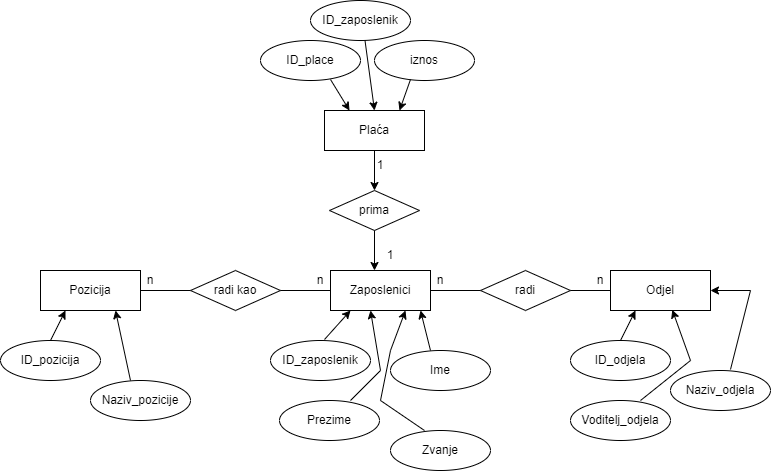

The diagram above was exported from draw.io. Its source (the exported page's mxGraphModel, read from the mxfile embedded in the PNG):
<mxGraphModel dx="1036" dy="614" grid="1" gridSize="10" guides="1" tooltips="1" connect="1" arrows="1" fold="1" page="1" pageScale="1" pageWidth="827" pageHeight="1169" math="0" shadow="0">
  <root>
    <mxCell id="0" />
    <mxCell id="1" parent="0" />
    <mxCell id="vptKw_D_Co789uPOW3wu-1" value="Zaposlenici" style="whiteSpace=wrap;html=1;align=center;" parent="1" vertex="1">
      <mxGeometry x="370" y="280" width="100" height="40" as="geometry" />
    </mxCell>
    <mxCell id="vptKw_D_Co789uPOW3wu-2" value="Odjel" style="whiteSpace=wrap;html=1;align=center;" parent="1" vertex="1">
      <mxGeometry x="650" y="280" width="100" height="40" as="geometry" />
    </mxCell>
    <mxCell id="vptKw_D_Co789uPOW3wu-3" value="Pozicija" style="whiteSpace=wrap;html=1;align=center;" parent="1" vertex="1">
      <mxGeometry x="80" y="280" width="100" height="40" as="geometry" />
    </mxCell>
    <mxCell id="vptKw_D_Co789uPOW3wu-4" value="radi" style="shape=rhombus;perimeter=rhombusPerimeter;whiteSpace=wrap;html=1;align=center;" parent="1" vertex="1">
      <mxGeometry x="520" y="280" width="90" height="40" as="geometry" />
    </mxCell>
    <mxCell id="vptKw_D_Co789uPOW3wu-6" value="radi kao" style="shape=rhombus;perimeter=rhombusPerimeter;whiteSpace=wrap;html=1;align=center;" parent="1" vertex="1">
      <mxGeometry x="230" y="280" width="90" height="40" as="geometry" />
    </mxCell>
    <mxCell id="vptKw_D_Co789uPOW3wu-8" value="" style="line;strokeWidth=1;rotatable=0;dashed=0;labelPosition=right;align=left;verticalAlign=middle;spacingTop=0;spacingLeft=6;points=[];portConstraint=eastwest;" parent="1" vertex="1">
      <mxGeometry x="180" y="295" width="50" height="10" as="geometry" />
    </mxCell>
    <mxCell id="vptKw_D_Co789uPOW3wu-9" value="" style="line;strokeWidth=1;rotatable=0;dashed=0;labelPosition=right;align=left;verticalAlign=middle;spacingTop=0;spacingLeft=6;points=[];portConstraint=eastwest;" parent="1" vertex="1">
      <mxGeometry x="320" y="295" width="50" height="10" as="geometry" />
    </mxCell>
    <mxCell id="vptKw_D_Co789uPOW3wu-10" value="" style="line;strokeWidth=1;rotatable=0;dashed=0;labelPosition=right;align=left;verticalAlign=middle;spacingTop=0;spacingLeft=6;points=[];portConstraint=eastwest;" parent="1" vertex="1">
      <mxGeometry x="470" y="295" width="50" height="10" as="geometry" />
    </mxCell>
    <mxCell id="vptKw_D_Co789uPOW3wu-11" value="" style="line;strokeWidth=1;rotatable=0;dashed=0;labelPosition=right;align=left;verticalAlign=middle;spacingTop=0;spacingLeft=6;points=[];portConstraint=eastwest;" parent="1" vertex="1">
      <mxGeometry x="610" y="295" width="40" height="10" as="geometry" />
    </mxCell>
    <mxCell id="vptKw_D_Co789uPOW3wu-23" value="" style="edgeStyle=orthogonalEdgeStyle;rounded=0;orthogonalLoop=1;jettySize=auto;html=1;" parent="1" source="vptKw_D_Co789uPOW3wu-12" target="vptKw_D_Co789uPOW3wu-13" edge="1">
      <mxGeometry relative="1" as="geometry" />
    </mxCell>
    <mxCell id="vptKw_D_Co789uPOW3wu-12" value="Plaća" style="whiteSpace=wrap;html=1;align=center;" parent="1" vertex="1">
      <mxGeometry x="364" y="120" width="100" height="40" as="geometry" />
    </mxCell>
    <mxCell id="vptKw_D_Co789uPOW3wu-13" value="prima" style="shape=rhombus;perimeter=rhombusPerimeter;whiteSpace=wrap;html=1;align=center;" parent="1" vertex="1">
      <mxGeometry x="369" y="200" width="90" height="40" as="geometry" />
    </mxCell>
    <mxCell id="vptKw_D_Co789uPOW3wu-14" value="" style="line;strokeWidth=1;rotatable=0;dashed=0;labelPosition=right;align=left;verticalAlign=middle;spacingTop=0;spacingLeft=6;points=[];portConstraint=eastwest;" parent="1" vertex="1">
      <mxGeometry x="409" y="180" width="51" as="geometry" />
    </mxCell>
    <mxCell id="vptKw_D_Co789uPOW3wu-25" value="n" style="text;strokeColor=none;align=center;fillColor=none;html=1;verticalAlign=middle;whiteSpace=wrap;rounded=0;" parent="1" vertex="1">
      <mxGeometry x="610" y="275" width="60" height="30" as="geometry" />
    </mxCell>
    <mxCell id="vptKw_D_Co789uPOW3wu-26" value="n" style="text;strokeColor=none;align=center;fillColor=none;html=1;verticalAlign=middle;whiteSpace=wrap;rounded=0;" parent="1" vertex="1">
      <mxGeometry x="450" y="275" width="60" height="30" as="geometry" />
    </mxCell>
    <mxCell id="vptKw_D_Co789uPOW3wu-27" value="n" style="text;strokeColor=none;align=center;fillColor=none;html=1;verticalAlign=middle;whiteSpace=wrap;rounded=0;" parent="1" vertex="1">
      <mxGeometry x="160" y="275" width="60" height="30" as="geometry" />
    </mxCell>
    <mxCell id="vptKw_D_Co789uPOW3wu-28" value="n" style="text;strokeColor=none;align=center;fillColor=none;html=1;verticalAlign=middle;whiteSpace=wrap;rounded=0;" parent="1" vertex="1">
      <mxGeometry x="330" y="275" width="60" height="30" as="geometry" />
    </mxCell>
    <mxCell id="vptKw_D_Co789uPOW3wu-30" value="1" style="text;strokeColor=none;align=center;fillColor=none;html=1;verticalAlign=middle;whiteSpace=wrap;rounded=0;" parent="1" vertex="1">
      <mxGeometry x="390" y="160" width="60" height="30" as="geometry" />
    </mxCell>
    <mxCell id="vptKw_D_Co789uPOW3wu-31" value="1" style="text;strokeColor=none;align=center;fillColor=none;html=1;verticalAlign=middle;whiteSpace=wrap;rounded=0;" parent="1" vertex="1">
      <mxGeometry x="400" y="250" width="60" height="30" as="geometry" />
    </mxCell>
    <mxCell id="vptKw_D_Co789uPOW3wu-34" value="" style="line;strokeWidth=1;rotatable=0;dashed=0;labelPosition=right;align=left;verticalAlign=middle;spacingTop=0;spacingLeft=6;points=[];portConstraint=eastwest;" parent="1" vertex="1">
      <mxGeometry x="419" y="190" width="51" as="geometry" />
    </mxCell>
    <mxCell id="vptKw_D_Co789uPOW3wu-42" value="" style="edgeStyle=none;orthogonalLoop=1;jettySize=auto;html=1;rounded=0;" parent="1" edge="1">
      <mxGeometry width="80" relative="1" as="geometry">
        <mxPoint x="414" y="240" as="sourcePoint" />
        <mxPoint x="414" y="280" as="targetPoint" />
        <Array as="points" />
      </mxGeometry>
    </mxCell>
    <mxCell id="vptKw_D_Co789uPOW3wu-43" value="ID_pozicija" style="ellipse;whiteSpace=wrap;html=1;align=center;" parent="1" vertex="1">
      <mxGeometry x="40" y="350" width="100" height="40" as="geometry" />
    </mxCell>
    <mxCell id="vptKw_D_Co789uPOW3wu-47" value="Naziv_pozicije" style="ellipse;whiteSpace=wrap;html=1;align=center;" parent="1" vertex="1">
      <mxGeometry x="130" y="390" width="100" height="40" as="geometry" />
    </mxCell>
    <mxCell id="vptKw_D_Co789uPOW3wu-48" value="ID_zaposlenik" style="ellipse;whiteSpace=wrap;html=1;align=center;" parent="1" vertex="1">
      <mxGeometry x="310" y="350" width="100" height="40" as="geometry" />
    </mxCell>
    <mxCell id="vptKw_D_Co789uPOW3wu-49" value="Ime" style="ellipse;whiteSpace=wrap;html=1;align=center;" parent="1" vertex="1">
      <mxGeometry x="430" y="360" width="100" height="40" as="geometry" />
    </mxCell>
    <mxCell id="vptKw_D_Co789uPOW3wu-50" value="Prezime" style="ellipse;whiteSpace=wrap;html=1;align=center;" parent="1" vertex="1">
      <mxGeometry x="319" y="410" width="100" height="40" as="geometry" />
    </mxCell>
    <mxCell id="vptKw_D_Co789uPOW3wu-51" value="Zvanje" style="ellipse;whiteSpace=wrap;html=1;align=center;" parent="1" vertex="1">
      <mxGeometry x="430" y="440" width="100" height="40" as="geometry" />
    </mxCell>
    <mxCell id="vptKw_D_Co789uPOW3wu-52" value="" style="edgeStyle=none;orthogonalLoop=1;jettySize=auto;html=1;rounded=0;entryX=0.25;entryY=1;entryDx=0;entryDy=0;" parent="1" target="vptKw_D_Co789uPOW3wu-3" edge="1">
      <mxGeometry width="80" relative="1" as="geometry">
        <mxPoint x="90" y="350" as="sourcePoint" />
        <mxPoint x="170" y="350" as="targetPoint" />
        <Array as="points" />
      </mxGeometry>
    </mxCell>
    <mxCell id="vptKw_D_Co789uPOW3wu-53" value="" style="edgeStyle=none;orthogonalLoop=1;jettySize=auto;html=1;rounded=0;entryX=0.75;entryY=1;entryDx=0;entryDy=0;" parent="1" target="vptKw_D_Co789uPOW3wu-3" edge="1">
      <mxGeometry width="80" relative="1" as="geometry">
        <mxPoint x="170" y="390" as="sourcePoint" />
        <mxPoint x="250" y="390" as="targetPoint" />
        <Array as="points" />
      </mxGeometry>
    </mxCell>
    <mxCell id="vptKw_D_Co789uPOW3wu-55" value="" style="edgeStyle=none;orthogonalLoop=1;jettySize=auto;html=1;rounded=0;" parent="1" edge="1">
      <mxGeometry width="80" relative="1" as="geometry">
        <mxPoint x="364" y="349" as="sourcePoint" />
        <mxPoint x="390" y="320" as="targetPoint" />
        <Array as="points" />
      </mxGeometry>
    </mxCell>
    <mxCell id="vptKw_D_Co789uPOW3wu-56" value="" style="edgeStyle=none;orthogonalLoop=1;jettySize=auto;html=1;rounded=0;" parent="1" edge="1">
      <mxGeometry width="80" relative="1" as="geometry">
        <mxPoint x="390" y="410" as="sourcePoint" />
        <mxPoint x="410" y="320" as="targetPoint" />
        <Array as="points">
          <mxPoint x="420" y="380" />
        </Array>
      </mxGeometry>
    </mxCell>
    <mxCell id="vptKw_D_Co789uPOW3wu-57" value="" style="edgeStyle=none;orthogonalLoop=1;jettySize=auto;html=1;rounded=0;" parent="1" edge="1">
      <mxGeometry width="80" relative="1" as="geometry">
        <mxPoint x="470" y="360" as="sourcePoint" />
        <mxPoint x="460" y="320" as="targetPoint" />
        <Array as="points" />
      </mxGeometry>
    </mxCell>
    <mxCell id="vptKw_D_Co789uPOW3wu-58" value="" style="edgeStyle=none;orthogonalLoop=1;jettySize=auto;html=1;rounded=0;entryX=0.75;entryY=1;entryDx=0;entryDy=0;" parent="1" target="vptKw_D_Co789uPOW3wu-1" edge="1">
      <mxGeometry width="80" relative="1" as="geometry">
        <mxPoint x="464" y="440" as="sourcePoint" />
        <mxPoint x="544" y="440" as="targetPoint" />
        <Array as="points">
          <mxPoint x="420" y="410" />
          <mxPoint x="430" y="360" />
        </Array>
      </mxGeometry>
    </mxCell>
    <mxCell id="vptKw_D_Co789uPOW3wu-59" value="ID_odjela" style="ellipse;whiteSpace=wrap;html=1;align=center;" parent="1" vertex="1">
      <mxGeometry x="610" y="350" width="100" height="40" as="geometry" />
    </mxCell>
    <mxCell id="vptKw_D_Co789uPOW3wu-60" value="Naziv_odjela" style="ellipse;whiteSpace=wrap;html=1;align=center;" parent="1" vertex="1">
      <mxGeometry x="710" y="380" width="100" height="40" as="geometry" />
    </mxCell>
    <mxCell id="vptKw_D_Co789uPOW3wu-61" value="Voditelj_odjela" style="ellipse;whiteSpace=wrap;html=1;align=center;" parent="1" vertex="1">
      <mxGeometry x="610" y="410" width="100" height="40" as="geometry" />
    </mxCell>
    <mxCell id="vptKw_D_Co789uPOW3wu-62" value="" style="edgeStyle=none;orthogonalLoop=1;jettySize=auto;html=1;rounded=0;entryX=0.25;entryY=1;entryDx=0;entryDy=0;" parent="1" target="vptKw_D_Co789uPOW3wu-2" edge="1">
      <mxGeometry width="80" relative="1" as="geometry">
        <mxPoint x="660" y="350" as="sourcePoint" />
        <mxPoint x="740" y="350" as="targetPoint" />
        <Array as="points" />
      </mxGeometry>
    </mxCell>
    <mxCell id="vptKw_D_Co789uPOW3wu-63" value="" style="edgeStyle=none;orthogonalLoop=1;jettySize=auto;html=1;rounded=0;entryX=1;entryY=0.5;entryDx=0;entryDy=0;" parent="1" target="vptKw_D_Co789uPOW3wu-2" edge="1">
      <mxGeometry width="80" relative="1" as="geometry">
        <mxPoint x="770" y="379" as="sourcePoint" />
        <mxPoint x="780" y="310" as="targetPoint" />
        <Array as="points">
          <mxPoint x="790" y="300" />
        </Array>
      </mxGeometry>
    </mxCell>
    <mxCell id="vptKw_D_Co789uPOW3wu-64" value="" style="edgeStyle=none;orthogonalLoop=1;jettySize=auto;html=1;rounded=0;entryX=0.618;entryY=0.985;entryDx=0;entryDy=0;entryPerimeter=0;" parent="1" target="vptKw_D_Co789uPOW3wu-2" edge="1">
      <mxGeometry width="80" relative="1" as="geometry">
        <mxPoint x="680" y="410" as="sourcePoint" />
        <mxPoint x="760" y="410" as="targetPoint" />
        <Array as="points">
          <mxPoint x="730" y="370" />
        </Array>
      </mxGeometry>
    </mxCell>
    <mxCell id="vptKw_D_Co789uPOW3wu-65" value="iznos" style="ellipse;whiteSpace=wrap;html=1;align=center;" parent="1" vertex="1">
      <mxGeometry x="414" y="50" width="100" height="40" as="geometry" />
    </mxCell>
    <mxCell id="vptKw_D_Co789uPOW3wu-66" value="ID_place" style="ellipse;whiteSpace=wrap;html=1;align=center;" parent="1" vertex="1">
      <mxGeometry x="300" y="50" width="100" height="40" as="geometry" />
    </mxCell>
    <mxCell id="vptKw_D_Co789uPOW3wu-67" value="" style="edgeStyle=none;orthogonalLoop=1;jettySize=auto;html=1;rounded=0;entryX=0.25;entryY=0;entryDx=0;entryDy=0;" parent="1" target="vptKw_D_Co789uPOW3wu-12" edge="1">
      <mxGeometry width="80" relative="1" as="geometry">
        <mxPoint x="370" y="89" as="sourcePoint" />
        <mxPoint x="450" y="89" as="targetPoint" />
        <Array as="points" />
      </mxGeometry>
    </mxCell>
    <mxCell id="vptKw_D_Co789uPOW3wu-68" value="" style="edgeStyle=none;orthogonalLoop=1;jettySize=auto;html=1;rounded=0;entryX=0.75;entryY=0;entryDx=0;entryDy=0;" parent="1" target="vptKw_D_Co789uPOW3wu-12" edge="1">
      <mxGeometry width="80" relative="1" as="geometry">
        <mxPoint x="450" y="89" as="sourcePoint" />
        <mxPoint x="530" y="89" as="targetPoint" />
        <Array as="points" />
      </mxGeometry>
    </mxCell>
    <mxCell id="vptKw_D_Co789uPOW3wu-69" value="ID_zaposlenik" style="ellipse;whiteSpace=wrap;html=1;align=center;" parent="1" vertex="1">
      <mxGeometry x="350" y="10" width="100" height="40" as="geometry" />
    </mxCell>
    <mxCell id="vptKw_D_Co789uPOW3wu-70" value="" style="edgeStyle=none;orthogonalLoop=1;jettySize=auto;html=1;rounded=0;entryX=0.5;entryY=0;entryDx=0;entryDy=0;" parent="1" target="vptKw_D_Co789uPOW3wu-12" edge="1">
      <mxGeometry width="80" relative="1" as="geometry">
        <mxPoint x="404.5" y="50" as="sourcePoint" />
        <mxPoint x="484.5" y="50" as="targetPoint" />
        <Array as="points" />
      </mxGeometry>
    </mxCell>
  </root>
</mxGraphModel>